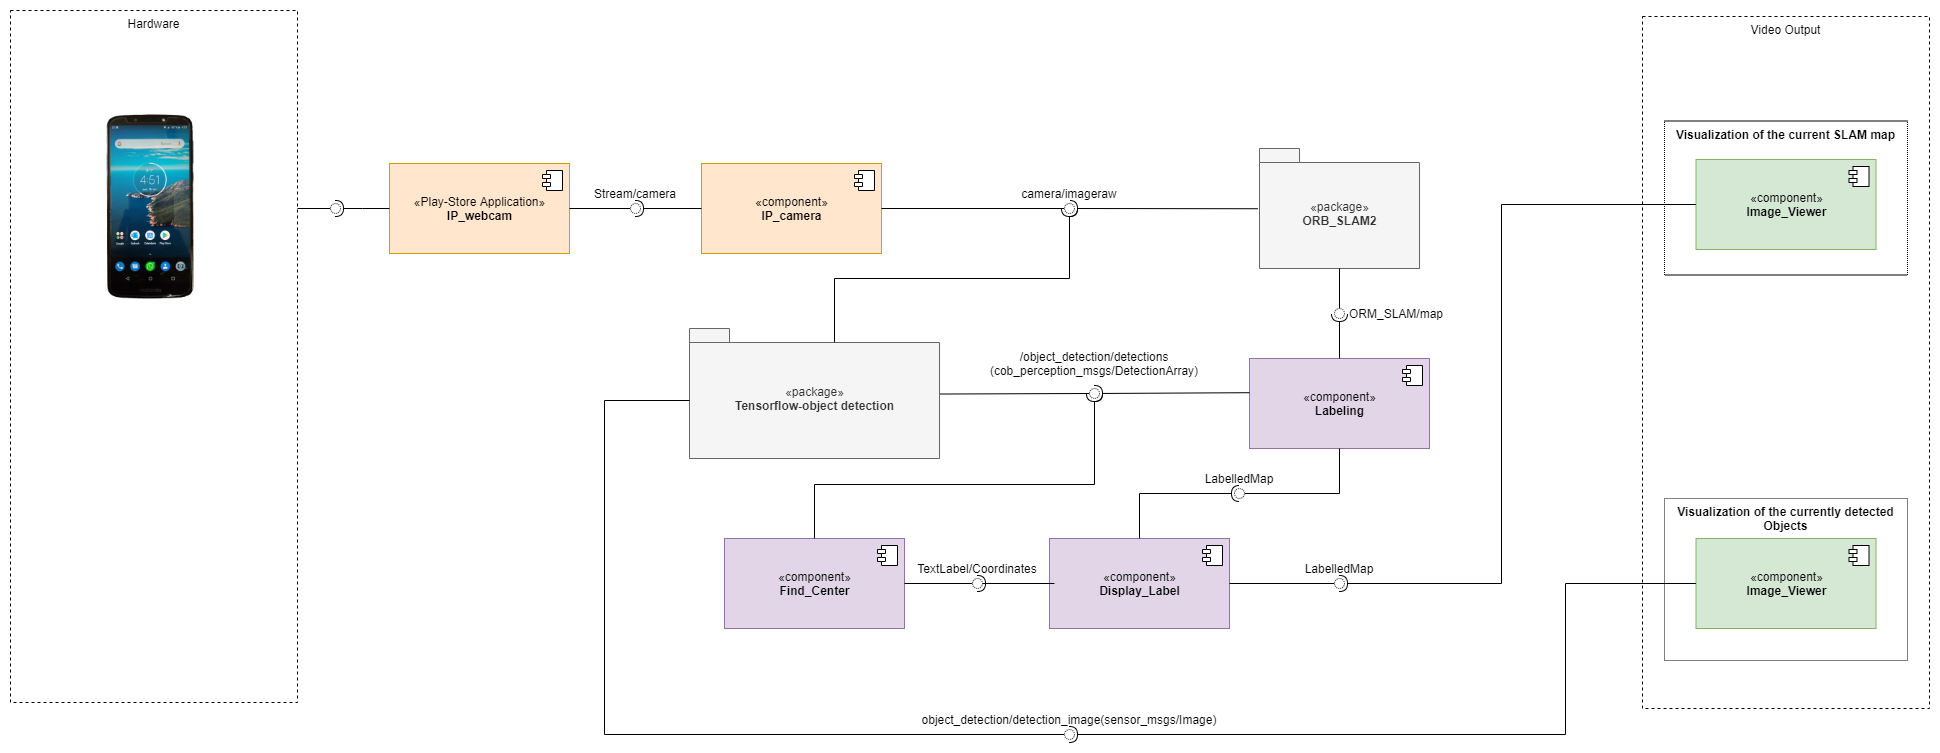

The diagram above was exported from draw.io. Its source (the exported page's mxGraphModel, read from the mxfile embedded in the PNG):
<mxGraphModel dx="782" dy="469" grid="0" gridSize="10" guides="1" tooltips="1" connect="1" arrows="1" fold="1" page="1" pageScale="1" pageWidth="3300" pageHeight="4681" math="0" shadow="0">
  <root>
    <mxCell id="0" />
    <mxCell id="1" parent="0" />
    <mxCell id="ADuzjlCER1aC7GwcWBdu-4" value="Visualization of the currently detected Objects" style="rounded=0;whiteSpace=wrap;html=1;fillColor=none;verticalAlign=top;fontStyle=1;dashed=1;dashPattern=1 1;" parent="1" vertex="1">
      <mxGeometry x="1801" y="565" width="243" height="162" as="geometry" />
    </mxCell>
    <mxCell id="ADuzjlCER1aC7GwcWBdu-1" value="Video Output" style="rounded=0;whiteSpace=wrap;html=1;fillColor=none;dashed=1;verticalAlign=top;" parent="1" vertex="1">
      <mxGeometry x="1779" y="83" width="287" height="692" as="geometry" />
    </mxCell>
    <mxCell id="ADuzjlCER1aC7GwcWBdu-3" value="Visualization of the current SLAM map" style="rounded=0;whiteSpace=wrap;html=1;fillColor=none;verticalAlign=top;fontStyle=1;dashed=1;dashPattern=1 1;" parent="1" vertex="1">
      <mxGeometry x="1801" y="187.5" width="243" height="154" as="geometry" />
    </mxCell>
    <mxCell id="PRxcfqYwy1uv5di5zZh5-15" value="&lt;span style=&quot;font-weight: 400&quot;&gt;«pac&lt;/span&gt;&lt;span style=&quot;font-weight: 400&quot;&gt;kage»&lt;/span&gt;&lt;br&gt;ORB_SLAM2" style="shape=folder;fontStyle=1;spacingTop=10;tabWidth=40;tabHeight=14;tabPosition=left;html=1;fillColor=#f5f5f5;strokeColor=#666666;fontColor=#333333;" parent="1" vertex="1">
      <mxGeometry x="1396" y="215" width="160" height="120" as="geometry" />
    </mxCell>
    <mxCell id="PRxcfqYwy1uv5di5zZh5-2" value="«component»&lt;br&gt;&lt;b&gt;IP_camera&lt;/b&gt;" style="html=1;fillColor=#ffe6cc;strokeColor=#d79b00;" parent="1" vertex="1">
      <mxGeometry x="838" y="230" width="180" height="90" as="geometry" />
    </mxCell>
    <mxCell id="PRxcfqYwy1uv5di5zZh5-3" value="" style="shape=component;jettyWidth=8;jettyHeight=4;" parent="PRxcfqYwy1uv5di5zZh5-2" vertex="1">
      <mxGeometry x="1" width="20" height="20" relative="1" as="geometry">
        <mxPoint x="-27" y="7" as="offset" />
      </mxGeometry>
    </mxCell>
    <mxCell id="PRxcfqYwy1uv5di5zZh5-7" value="«Play-Store Application»&lt;br&gt;&lt;b&gt;IP_webcam&lt;/b&gt;" style="html=1;fillColor=#ffe6cc;strokeColor=#d79b00;" parent="1" vertex="1">
      <mxGeometry x="526" y="230" width="180" height="90" as="geometry" />
    </mxCell>
    <mxCell id="PRxcfqYwy1uv5di5zZh5-8" value="" style="shape=component;jettyWidth=8;jettyHeight=4;" parent="PRxcfqYwy1uv5di5zZh5-7" vertex="1">
      <mxGeometry x="1" width="20" height="20" relative="1" as="geometry">
        <mxPoint x="-27" y="7" as="offset" />
      </mxGeometry>
    </mxCell>
    <mxCell id="PRxcfqYwy1uv5di5zZh5-17" value="&lt;span style=&quot;font-weight: 400&quot;&gt;«pac&lt;/span&gt;&lt;span style=&quot;font-weight: 400&quot;&gt;kage»&lt;/span&gt;&lt;br&gt;Tensorflow-object detection" style="shape=folder;fontStyle=1;spacingTop=10;tabWidth=40;tabHeight=14;tabPosition=left;html=1;fillColor=#f5f5f5;strokeColor=#666666;fontColor=#333333;" parent="1" vertex="1">
      <mxGeometry x="826" y="395" width="250" height="130" as="geometry" />
    </mxCell>
    <mxCell id="PRxcfqYwy1uv5di5zZh5-18" value="«component»&lt;br&gt;&lt;b&gt;Labeling&lt;br&gt;&lt;/b&gt;" style="html=1;fillColor=#e1d5e7;strokeColor=#9673a6;" parent="1" vertex="1">
      <mxGeometry x="1386" y="425" width="180" height="90" as="geometry" />
    </mxCell>
    <mxCell id="PRxcfqYwy1uv5di5zZh5-19" value="" style="shape=component;jettyWidth=8;jettyHeight=4;" parent="PRxcfqYwy1uv5di5zZh5-18" vertex="1">
      <mxGeometry x="1" width="20" height="20" relative="1" as="geometry">
        <mxPoint x="-27" y="7" as="offset" />
      </mxGeometry>
    </mxCell>
    <mxCell id="PRxcfqYwy1uv5di5zZh5-20" value="«component»&lt;br&gt;&lt;b&gt;Find_Center&lt;/b&gt;" style="html=1;fillColor=#e1d5e7;strokeColor=#9673a6;" parent="1" vertex="1">
      <mxGeometry x="861" y="605" width="180" height="90" as="geometry" />
    </mxCell>
    <mxCell id="PRxcfqYwy1uv5di5zZh5-21" value="" style="shape=component;jettyWidth=8;jettyHeight=4;" parent="PRxcfqYwy1uv5di5zZh5-20" vertex="1">
      <mxGeometry x="1" width="20" height="20" relative="1" as="geometry">
        <mxPoint x="-27" y="7" as="offset" />
      </mxGeometry>
    </mxCell>
    <mxCell id="PRxcfqYwy1uv5di5zZh5-22" value="«component»&lt;br&gt;&lt;b&gt;Display_Label&lt;/b&gt;" style="html=1;fillColor=#e1d5e7;strokeColor=#9673a6;" parent="1" vertex="1">
      <mxGeometry x="1186" y="605" width="180" height="90" as="geometry" />
    </mxCell>
    <mxCell id="PRxcfqYwy1uv5di5zZh5-23" value="" style="shape=component;jettyWidth=8;jettyHeight=4;" parent="PRxcfqYwy1uv5di5zZh5-22" vertex="1">
      <mxGeometry x="1" width="20" height="20" relative="1" as="geometry">
        <mxPoint x="-27" y="7" as="offset" />
      </mxGeometry>
    </mxCell>
    <mxCell id="PRxcfqYwy1uv5di5zZh5-35" value="«component»&lt;br&gt;&lt;b&gt;Image_Viewer&lt;/b&gt;" style="html=1;fillColor=#d5e8d4;strokeColor=#82b366;" parent="1" vertex="1">
      <mxGeometry x="1832.5" y="605" width="180" height="90" as="geometry" />
    </mxCell>
    <mxCell id="PRxcfqYwy1uv5di5zZh5-36" value="" style="shape=component;jettyWidth=8;jettyHeight=4;" parent="PRxcfqYwy1uv5di5zZh5-35" vertex="1">
      <mxGeometry x="1" width="20" height="20" relative="1" as="geometry">
        <mxPoint x="-27" y="7" as="offset" />
      </mxGeometry>
    </mxCell>
    <mxCell id="PRxcfqYwy1uv5di5zZh5-37" value="«component»&lt;br&gt;&lt;b&gt;Image_Viewer&lt;br&gt;&lt;/b&gt;" style="html=1;fillColor=#d5e8d4;strokeColor=#82b366;" parent="1" vertex="1">
      <mxGeometry x="1832.5" y="226" width="180" height="90" as="geometry" />
    </mxCell>
    <mxCell id="PRxcfqYwy1uv5di5zZh5-38" value="" style="shape=component;jettyWidth=8;jettyHeight=4;" parent="PRxcfqYwy1uv5di5zZh5-37" vertex="1">
      <mxGeometry x="1" width="20" height="20" relative="1" as="geometry">
        <mxPoint x="-27" y="7" as="offset" />
      </mxGeometry>
    </mxCell>
    <mxCell id="PRxcfqYwy1uv5di5zZh5-49" value="Hardware" style="rounded=0;whiteSpace=wrap;html=1;fillColor=none;dashed=1;verticalAlign=top;" parent="1" vertex="1">
      <mxGeometry x="147" y="77" width="287" height="692" as="geometry" />
    </mxCell>
    <mxCell id="ADuzjlCER1aC7GwcWBdu-21" value="" style="rounded=0;orthogonalLoop=1;jettySize=auto;html=1;endArrow=none;endFill=0;fontSize=12;edgeStyle=elbowEdgeStyle;elbow=vertical;" parent="1" source="PRxcfqYwy1uv5di5zZh5-49" target="ADuzjlCER1aC7GwcWBdu-23" edge="1">
      <mxGeometry relative="1" as="geometry">
        <mxPoint x="456" y="253" as="sourcePoint" />
      </mxGeometry>
    </mxCell>
    <mxCell id="ADuzjlCER1aC7GwcWBdu-22" value="" style="rounded=0;orthogonalLoop=1;jettySize=auto;html=1;endArrow=halfCircle;endFill=0;entryX=0.5;entryY=0.5;entryDx=0;entryDy=0;endSize=6;strokeWidth=1;fontSize=12;edgeStyle=elbowEdgeStyle;elbow=vertical;exitX=0;exitY=0.5;exitDx=0;exitDy=0;" parent="1" source="PRxcfqYwy1uv5di5zZh5-7" target="ADuzjlCER1aC7GwcWBdu-23" edge="1">
      <mxGeometry relative="1" as="geometry">
        <mxPoint x="521" y="275" as="sourcePoint" />
      </mxGeometry>
    </mxCell>
    <mxCell id="ADuzjlCER1aC7GwcWBdu-23" value="" style="ellipse;whiteSpace=wrap;html=1;fontFamily=Helvetica;fontSize=12;fontColor=#000000;align=center;strokeColor=#000000;fillColor=#ffffff;points=[];aspect=fixed;resizable=0;dashed=1;dashPattern=1 1;" parent="1" vertex="1">
      <mxGeometry x="467" y="270" width="10" height="10" as="geometry" />
    </mxCell>
    <mxCell id="ADuzjlCER1aC7GwcWBdu-52" value="" style="rounded=0;orthogonalLoop=1;jettySize=auto;html=1;endArrow=none;endFill=0;fontSize=12;exitX=1;exitY=0.5;exitDx=0;exitDy=0;" parent="1" source="PRxcfqYwy1uv5di5zZh5-7" target="ADuzjlCER1aC7GwcWBdu-54" edge="1">
      <mxGeometry relative="1" as="geometry">
        <mxPoint x="752" y="275" as="sourcePoint" />
      </mxGeometry>
    </mxCell>
    <mxCell id="ADuzjlCER1aC7GwcWBdu-53" value="" style="rounded=0;orthogonalLoop=1;jettySize=auto;html=1;endArrow=halfCircle;endFill=0;entryX=0.5;entryY=0.5;entryDx=0;entryDy=0;endSize=6;strokeWidth=1;fontSize=12;exitX=0;exitY=0.5;exitDx=0;exitDy=0;" parent="1" source="PRxcfqYwy1uv5di5zZh5-2" target="ADuzjlCER1aC7GwcWBdu-54" edge="1">
      <mxGeometry relative="1" as="geometry">
        <mxPoint x="792" y="275" as="sourcePoint" />
      </mxGeometry>
    </mxCell>
    <mxCell id="ADuzjlCER1aC7GwcWBdu-54" value="Stream/camera" style="ellipse;whiteSpace=wrap;html=1;fontFamily=Helvetica;fontSize=12;fontColor=#000000;align=center;strokeColor=#000000;fillColor=#ffffff;points=[];aspect=fixed;resizable=0;dashed=1;dashPattern=1 1;spacingBottom=30;" parent="1" vertex="1">
      <mxGeometry x="767" y="270" width="10" height="10" as="geometry" />
    </mxCell>
    <mxCell id="ADuzjlCER1aC7GwcWBdu-55" value="" style="rounded=0;orthogonalLoop=1;jettySize=auto;html=1;endArrow=none;endFill=0;fontSize=12;exitX=1;exitY=0.5;exitDx=0;exitDy=0;" parent="1" source="PRxcfqYwy1uv5di5zZh5-2" target="ADuzjlCER1aC7GwcWBdu-57" edge="1">
      <mxGeometry relative="1" as="geometry">
        <mxPoint x="1186" y="275" as="sourcePoint" />
      </mxGeometry>
    </mxCell>
    <mxCell id="ADuzjlCER1aC7GwcWBdu-56" value="" style="rounded=0;orthogonalLoop=1;jettySize=auto;html=1;endArrow=halfCircle;endFill=0;entryX=0.5;entryY=0.5;entryDx=0;entryDy=0;endSize=6;strokeWidth=1;fontSize=12;exitX=-0.01;exitY=0.502;exitDx=0;exitDy=0;exitPerimeter=0;" parent="1" source="PRxcfqYwy1uv5di5zZh5-15" target="ADuzjlCER1aC7GwcWBdu-57" edge="1">
      <mxGeometry relative="1" as="geometry">
        <mxPoint x="1226" y="275" as="sourcePoint" />
      </mxGeometry>
    </mxCell>
    <mxCell id="ADuzjlCER1aC7GwcWBdu-57" value="camera/imageraw" style="ellipse;whiteSpace=wrap;html=1;fontFamily=Helvetica;fontSize=12;fontColor=#000000;align=center;strokeColor=#000000;fillColor=#ffffff;points=[];aspect=fixed;resizable=0;dashed=1;dashPattern=1 1;spacingBottom=30;" parent="1" vertex="1">
      <mxGeometry x="1201" y="270" width="10" height="10" as="geometry" />
    </mxCell>
    <mxCell id="ADuzjlCER1aC7GwcWBdu-61" value="" style="rounded=0;orthogonalLoop=1;jettySize=auto;html=1;endArrow=halfCircle;endFill=0;endSize=6;strokeWidth=1;fontSize=12;exitX=0;exitY=0;exitDx=145;exitDy=14;exitPerimeter=0;edgeStyle=elbowEdgeStyle;elbow=vertical;targetPerimeterSpacing=-5;" parent="1" source="PRxcfqYwy1uv5di5zZh5-17" target="ADuzjlCER1aC7GwcWBdu-57" edge="1">
      <mxGeometry relative="1" as="geometry">
        <mxPoint x="1121" y="346" as="sourcePoint" />
        <mxPoint x="1206" y="298" as="targetPoint" />
      </mxGeometry>
    </mxCell>
    <mxCell id="ADuzjlCER1aC7GwcWBdu-67" value="" style="rounded=0;orthogonalLoop=1;jettySize=auto;html=1;endArrow=none;endFill=0;fontSize=12;exitX=1.004;exitY=0.504;exitDx=0;exitDy=0;exitPerimeter=0;" parent="1" source="PRxcfqYwy1uv5di5zZh5-17" target="ADuzjlCER1aC7GwcWBdu-69" edge="1">
      <mxGeometry relative="1" as="geometry">
        <mxPoint x="1104" y="460" as="sourcePoint" />
      </mxGeometry>
    </mxCell>
    <mxCell id="ADuzjlCER1aC7GwcWBdu-68" value="" style="rounded=0;orthogonalLoop=1;jettySize=auto;html=1;endArrow=halfCircle;endFill=0;endSize=6;strokeWidth=1;fontSize=12;exitX=0;exitY=0.38;exitDx=0;exitDy=0;exitPerimeter=0;targetPerimeterSpacing=-5;" parent="1" source="PRxcfqYwy1uv5di5zZh5-18" target="ADuzjlCER1aC7GwcWBdu-69" edge="1">
      <mxGeometry relative="1" as="geometry">
        <mxPoint x="1251" y="460" as="sourcePoint" />
        <mxPoint x="1248" y="460" as="targetPoint" />
      </mxGeometry>
    </mxCell>
    <mxCell id="ADuzjlCER1aC7GwcWBdu-69" value="/object_detection/detections (cob_perception_msgs/DetectionArray)" style="ellipse;whiteSpace=wrap;html=1;fontFamily=Helvetica;fontSize=12;fontColor=#000000;align=center;strokeColor=#000000;fillColor=#ffffff;points=[];aspect=fixed;resizable=0;dashed=1;dashPattern=1 1;spacingBottom=60;" parent="1" vertex="1">
      <mxGeometry x="1226" y="455" width="10" height="10" as="geometry" />
    </mxCell>
    <mxCell id="ADuzjlCER1aC7GwcWBdu-71" value="" style="rounded=0;orthogonalLoop=1;jettySize=auto;html=1;endArrow=halfCircle;endFill=0;endSize=6;strokeWidth=1;fontSize=12;exitX=0.5;exitY=0;exitDx=0;exitDy=0;edgeStyle=elbowEdgeStyle;elbow=vertical;targetPerimeterSpacing=-5;" parent="1" source="PRxcfqYwy1uv5di5zZh5-20" target="ADuzjlCER1aC7GwcWBdu-69" edge="1">
      <mxGeometry relative="1" as="geometry">
        <mxPoint x="1135" y="554" as="sourcePoint" />
        <mxPoint x="1232" y="471" as="targetPoint" />
        <Array as="points">
          <mxPoint x="1125" y="551" />
        </Array>
      </mxGeometry>
    </mxCell>
    <mxCell id="ADuzjlCER1aC7GwcWBdu-75" value="" style="rounded=0;orthogonalLoop=1;jettySize=auto;html=1;endArrow=none;endFill=0;fontSize=12;exitX=0.5;exitY=1;exitDx=0;exitDy=0;exitPerimeter=0;" parent="1" source="PRxcfqYwy1uv5di5zZh5-15" target="ADuzjlCER1aC7GwcWBdu-77" edge="1">
      <mxGeometry relative="1" as="geometry">
        <mxPoint x="1450" y="380" as="sourcePoint" />
      </mxGeometry>
    </mxCell>
    <mxCell id="ADuzjlCER1aC7GwcWBdu-76" value="" style="rounded=0;orthogonalLoop=1;jettySize=auto;html=1;endArrow=halfCircle;endFill=0;entryX=0.5;entryY=0.5;entryDx=0;entryDy=0;endSize=6;strokeWidth=1;fontSize=12;exitX=0.5;exitY=0;exitDx=0;exitDy=0;" parent="1" source="PRxcfqYwy1uv5di5zZh5-18" target="ADuzjlCER1aC7GwcWBdu-77" edge="1">
      <mxGeometry relative="1" as="geometry">
        <mxPoint x="1438" y="365" as="sourcePoint" />
      </mxGeometry>
    </mxCell>
    <mxCell id="ADuzjlCER1aC7GwcWBdu-77" value="ORM_SLAM/map" style="ellipse;whiteSpace=wrap;fontFamily=Helvetica;fontSize=12;fontColor=#000000;align=center;strokeColor=#000000;fillColor=#ffffff;points=[];aspect=fixed;resizable=0;dashed=1;dashPattern=1 1;spacingBottom=0;spacingLeft=113;" parent="1" vertex="1">
      <mxGeometry x="1471" y="375" width="10" height="10" as="geometry" />
    </mxCell>
    <mxCell id="ADuzjlCER1aC7GwcWBdu-78" value="" style="rounded=0;orthogonalLoop=1;jettySize=auto;html=1;endArrow=none;endFill=0;fontSize=12;exitX=0.5;exitY=1;exitDx=0;exitDy=0;edgeStyle=elbowEdgeStyle;" parent="1" source="PRxcfqYwy1uv5di5zZh5-18" target="ADuzjlCER1aC7GwcWBdu-80" edge="1">
      <mxGeometry relative="1" as="geometry">
        <mxPoint x="1356" y="560" as="sourcePoint" />
        <Array as="points">
          <mxPoint x="1476" y="539" />
        </Array>
      </mxGeometry>
    </mxCell>
    <mxCell id="ADuzjlCER1aC7GwcWBdu-79" value="" style="rounded=0;orthogonalLoop=1;jettySize=auto;html=1;endArrow=halfCircle;endFill=0;entryX=0.5;entryY=0.5;entryDx=0;entryDy=0;endSize=6;strokeWidth=1;fontSize=12;exitX=0.5;exitY=0;exitDx=0;exitDy=0;edgeStyle=elbowEdgeStyle;" parent="1" source="PRxcfqYwy1uv5di5zZh5-22" target="ADuzjlCER1aC7GwcWBdu-80" edge="1">
      <mxGeometry relative="1" as="geometry">
        <mxPoint x="1396" y="560" as="sourcePoint" />
        <Array as="points">
          <mxPoint x="1276" y="585" />
        </Array>
      </mxGeometry>
    </mxCell>
    <mxCell id="ADuzjlCER1aC7GwcWBdu-80" value="LabelledMap" style="ellipse;whiteSpace=wrap;html=1;fontFamily=Helvetica;fontSize=12;fontColor=#000000;align=center;strokeColor=#000000;fillColor=#ffffff;points=[];aspect=fixed;resizable=0;dashed=1;dashPattern=1 1;spacingBottom=30;direction=west;" parent="1" vertex="1">
      <mxGeometry x="1371" y="555" width="10" height="10" as="geometry" />
    </mxCell>
    <mxCell id="ADuzjlCER1aC7GwcWBdu-81" value="" style="rounded=0;orthogonalLoop=1;jettySize=auto;html=1;endArrow=none;endFill=0;fontSize=12;exitX=1;exitY=0.5;exitDx=0;exitDy=0;" parent="1" source="PRxcfqYwy1uv5di5zZh5-20" target="ADuzjlCER1aC7GwcWBdu-83" edge="1">
      <mxGeometry relative="1" as="geometry">
        <mxPoint x="1094" y="650" as="sourcePoint" />
      </mxGeometry>
    </mxCell>
    <mxCell id="ADuzjlCER1aC7GwcWBdu-82" value="" style="rounded=0;orthogonalLoop=1;jettySize=auto;html=1;endArrow=halfCircle;endFill=0;entryX=0.5;entryY=0.5;entryDx=0;entryDy=0;endSize=6;strokeWidth=1;fontSize=12;exitX=0;exitY=0.5;exitDx=0;exitDy=0;" parent="1" source="PRxcfqYwy1uv5di5zZh5-22" target="ADuzjlCER1aC7GwcWBdu-83" edge="1">
      <mxGeometry relative="1" as="geometry">
        <mxPoint x="1134" y="650" as="sourcePoint" />
      </mxGeometry>
    </mxCell>
    <mxCell id="ADuzjlCER1aC7GwcWBdu-84" value="" style="edgeStyle=elbowEdgeStyle;rounded=0;orthogonalLoop=1;jettySize=auto;html=1;startArrow=none;startFill=0;endArrow=none;endFill=0;targetPerimeterSpacing=-5;fontSize=12;" parent="1" source="ADuzjlCER1aC7GwcWBdu-83" target="PRxcfqYwy1uv5di5zZh5-22" edge="1">
      <mxGeometry relative="1" as="geometry" />
    </mxCell>
    <mxCell id="ADuzjlCER1aC7GwcWBdu-83" value="TextLabel/Coordinates" style="ellipse;whiteSpace=wrap;html=1;fontFamily=Helvetica;fontSize=12;fontColor=#000000;align=center;strokeColor=#000000;fillColor=#ffffff;points=[];aspect=fixed;resizable=0;dashed=1;dashPattern=1 1;spacingBottom=30;" parent="1" vertex="1">
      <mxGeometry x="1109" y="645" width="10" height="10" as="geometry" />
    </mxCell>
    <mxCell id="ADuzjlCER1aC7GwcWBdu-85" value="" style="rounded=0;orthogonalLoop=1;jettySize=auto;html=1;endArrow=none;endFill=0;fontSize=12;exitX=1;exitY=0.5;exitDx=0;exitDy=0;edgeStyle=elbowEdgeStyle;elbow=vertical;" parent="1" source="PRxcfqYwy1uv5di5zZh5-22" target="ADuzjlCER1aC7GwcWBdu-87" edge="1">
      <mxGeometry relative="1" as="geometry">
        <mxPoint x="1456" y="653" as="sourcePoint" />
      </mxGeometry>
    </mxCell>
    <mxCell id="ADuzjlCER1aC7GwcWBdu-86" value="" style="rounded=0;orthogonalLoop=1;jettySize=auto;html=1;endArrow=halfCircle;endFill=0;entryX=0.5;entryY=0.5;entryDx=0;entryDy=0;endSize=6;strokeWidth=1;fontSize=12;exitX=0;exitY=0.5;exitDx=0;exitDy=0;edgeStyle=elbowEdgeStyle;" parent="1" source="PRxcfqYwy1uv5di5zZh5-37" target="ADuzjlCER1aC7GwcWBdu-87" edge="1">
      <mxGeometry relative="1" as="geometry">
        <mxPoint x="1496" y="653" as="sourcePoint" />
        <Array as="points">
          <mxPoint x="1638" y="509" />
        </Array>
      </mxGeometry>
    </mxCell>
    <mxCell id="ADuzjlCER1aC7GwcWBdu-87" value="LabelledMap" style="ellipse;whiteSpace=wrap;html=1;fontFamily=Helvetica;fontSize=12;fontColor=#000000;align=center;strokeColor=#000000;fillColor=#ffffff;points=[];aspect=fixed;resizable=0;dashed=1;dashPattern=1 1;spacingBottom=30;" parent="1" vertex="1">
      <mxGeometry x="1471" y="645" width="10" height="10" as="geometry" />
    </mxCell>
    <mxCell id="ADuzjlCER1aC7GwcWBdu-89" value="" style="rounded=0;orthogonalLoop=1;jettySize=auto;html=1;endArrow=none;endFill=0;fontSize=12;exitX=0;exitY=0;exitDx=0;exitDy=72;exitPerimeter=0;edgeStyle=elbowEdgeStyle;" parent="1" source="PRxcfqYwy1uv5di5zZh5-17" target="ADuzjlCER1aC7GwcWBdu-91" edge="1">
      <mxGeometry relative="1" as="geometry">
        <mxPoint x="1186" y="801" as="sourcePoint" />
        <Array as="points">
          <mxPoint x="741" y="623" />
        </Array>
      </mxGeometry>
    </mxCell>
    <mxCell id="ADuzjlCER1aC7GwcWBdu-90" value="" style="rounded=0;orthogonalLoop=1;jettySize=auto;html=1;endArrow=halfCircle;endFill=0;entryX=0.5;entryY=0.5;entryDx=0;entryDy=0;endSize=6;strokeWidth=1;fontSize=12;exitX=0;exitY=0.5;exitDx=0;exitDy=0;edgeStyle=elbowEdgeStyle;" parent="1" source="PRxcfqYwy1uv5di5zZh5-35" target="ADuzjlCER1aC7GwcWBdu-91" edge="1">
      <mxGeometry relative="1" as="geometry">
        <mxPoint x="1226" y="801" as="sourcePoint" />
        <Array as="points">
          <mxPoint x="1702" y="711" />
        </Array>
      </mxGeometry>
    </mxCell>
    <mxCell id="ADuzjlCER1aC7GwcWBdu-91" value="object_detection/detection_image(sensor_msgs/Image)" style="ellipse;whiteSpace=wrap;html=1;fontFamily=Helvetica;fontSize=12;fontColor=#000000;align=center;strokeColor=#000000;fillColor=#ffffff;points=[];aspect=fixed;resizable=0;dashed=1;dashPattern=1 1;spacingBottom=30;" parent="1" vertex="1">
      <mxGeometry x="1201" y="796" width="10" height="10" as="geometry" />
    </mxCell>
    <mxCell id="ADuzjlCER1aC7GwcWBdu-93" value="" style="shape=image;imageAspect=0;aspect=fixed;verticalLabelPosition=bottom;verticalAlign=top;dashed=1;fillColor=none;image=https://upload.wikimedia.org/wikipedia/commons/5/58/Moto_E5_Plus_XT1924-1_Black.png;" parent="1" vertex="1">
      <mxGeometry x="239" y="177.5" width="97.88" height="195" as="geometry" />
    </mxCell>
  </root>
</mxGraphModel>